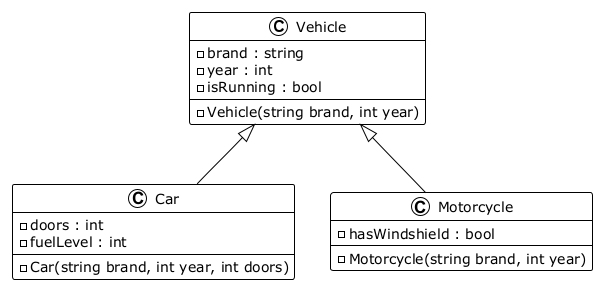

The diagram above was rendered by PlantUML. Its source (embedded in the PNG):
@startuml
!theme plain

class Vehicle {
  - brand : string
  - year : int
  - isRunning : bool
  - Vehicle(string brand, int year)
}

class Car {
  - doors : int
  - fuelLevel : int
  - Car(string brand, int year, int doors)
}

class Motorcycle {
  - hasWindshield : bool
  - Motorcycle(string brand, int year)
}

Vehicle <|-- Car
Vehicle <|-- Motorcycle
@enduml